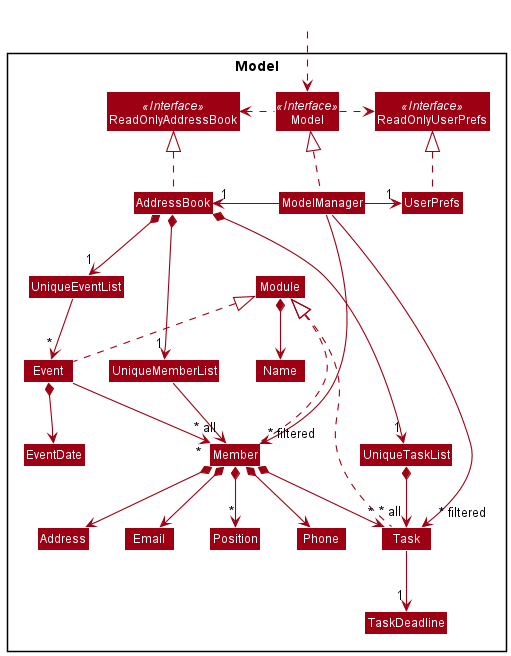

The diagram above was rendered by PlantUML. Its source (embedded in the PNG):
@startuml
!include style.puml
skinparam arrowThickness 1.1
skinparam arrowColor MODEL_COLOR
skinparam classBackgroundColor MODEL_COLOR

Package Model <<Rectangle>>{
Interface ReadOnlyAddressBook <<Interface>>
Interface ReadOnlyUserPrefs <<Interface>>
Interface Model <<Interface>>
Class AddressBook
Class ReadOnlyAddressBook
Class Model
Class ModelManager
Class UserPrefs
Class ReadOnlyUserPrefs
Class Module

Class UniqueMemberList
Class Member
Class Address
Class Email
Class Name
Class Phone
Class Position

Class UniqueEventList
Class Event
Class EventDate

Class UniqueTaskList
Class Task
Class TaskDeadline

}

Class HiddenOutside #FFFFFF
HiddenOutside ..> Model

AddressBook .up.|> ReadOnlyAddressBook

ModelManager .up.|> Model
Model .right.> ReadOnlyUserPrefs
Model ..left.> ReadOnlyAddressBook
ModelManager --left-> "1" AddressBook
ModelManager -right-> "1" UserPrefs
UserPrefs .up.|> ReadOnlyUserPrefs

AddressBook *--> "1" UniqueMemberList
UniqueMemberList --> "~* all" Member
Member .up.|> Module
Member *--> Phone
Member *--> Email
Member *--> Address
Member *--> "*" Position
Member *--> "*" Task

AddressBook *--> "1" UniqueEventList
UniqueEventList --> "~*" Event
Event .up.|> Module
Module *--> Name
Event *--> EventDate
Event --> "~*" Member

Phone -[hidden]right-> Address
Address -[hidden]right-> Email

ModelManager -->"~* filtered" Member

AddressBook *--> "1" UniqueTaskList
ModelManager -->"~* filtered" Task
UniqueTaskList *--> "~* all"Task
Task .up.|> Module
Task --> "1" TaskDeadline
@enduml